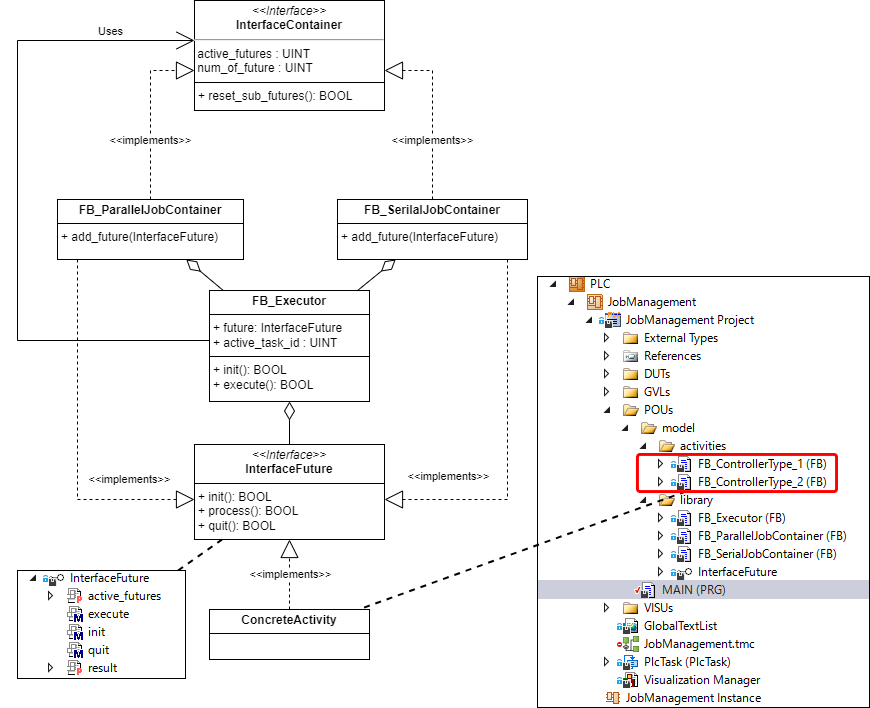

The diagram above was exported from draw.io. Its source (the exported page's mxGraphModel, read from the mxfile embedded in the PNG):
<mxGraphModel dx="1422" dy="865" grid="1" gridSize="10" guides="1" tooltips="1" connect="1" arrows="1" fold="1" page="1" pageScale="1" pageWidth="827" pageHeight="1169" math="0" shadow="0">
  <root>
    <mxCell id="0" />
    <mxCell id="1" parent="0" />
    <mxCell id="2" style="rounded=0;orthogonalLoop=1;jettySize=auto;html=1;endArrow=diamondThin;endFill=0;endSize=16;" edge="1" source="18" target="10" parent="1">
      <mxGeometry relative="1" as="geometry" />
    </mxCell>
    <mxCell id="3" style="edgeStyle=orthogonalEdgeStyle;rounded=0;orthogonalLoop=1;jettySize=auto;html=1;endArrow=open;endFill=0;endSize=16;" edge="1" source="18" target="24" parent="1">
      <mxGeometry relative="1" as="geometry">
        <Array as="points">
          <mxPoint x="40" y="430" />
          <mxPoint x="40" y="130" />
        </Array>
      </mxGeometry>
    </mxCell>
    <mxCell id="4" value="Uses" style="edgeLabel;html=1;align=center;verticalAlign=middle;resizable=0;points=[];" vertex="1" connectable="0" parent="3">
      <mxGeometry x="0.6436" y="-1" relative="1" as="geometry">
        <mxPoint x="34" y="-11" as="offset" />
      </mxGeometry>
    </mxCell>
    <mxCell id="5" value="&lt;p style=&quot;margin:0px;margin-top:4px;text-align:center;&quot;&gt;&lt;i&gt;&amp;lt;&amp;lt;Interface&amp;gt;&amp;gt;&lt;/i&gt;&lt;br&gt;&lt;b&gt;InterfaceFuture&lt;/b&gt;&lt;/p&gt;&lt;hr size=&quot;1&quot; style=&quot;border-style:solid;&quot;&gt;&lt;p style=&quot;margin:0px;margin-left:4px;&quot;&gt;&lt;span style=&quot;background-color: initial;&quot;&gt;+ init(): BOOL&lt;/span&gt;&lt;br&gt;&lt;/p&gt;&lt;p style=&quot;margin:0px;margin-left:4px;&quot;&gt;+ process(): BOOL&lt;/p&gt;&lt;p style=&quot;margin:0px;margin-left:4px;&quot;&gt;+ quit(): BOOL&lt;br&gt;&lt;/p&gt;" style="verticalAlign=top;align=left;overflow=fill;html=1;whiteSpace=wrap;" vertex="1" parent="1">
      <mxGeometry x="217" y="534" width="190" height="95" as="geometry" />
    </mxCell>
    <mxCell id="6" style="edgeStyle=orthogonalEdgeStyle;rounded=0;orthogonalLoop=1;jettySize=auto;html=1;endArrow=block;endFill=0;jumpSize=6;strokeWidth=1;endSize=16;dashed=1;" edge="1" source="11" target="5" parent="1">
      <mxGeometry relative="1" as="geometry">
        <mxPoint x="312" y="714" as="sourcePoint" />
      </mxGeometry>
    </mxCell>
    <mxCell id="7" value="&amp;lt;&amp;lt;implements&amp;gt;&amp;gt;" style="edgeLabel;html=1;align=center;verticalAlign=middle;resizable=0;points=[];" vertex="1" connectable="0" parent="6">
      <mxGeometry x="0.0286" y="-2" relative="1" as="geometry">
        <mxPoint x="-2" as="offset" />
      </mxGeometry>
    </mxCell>
    <mxCell id="8" value="&amp;lt;&amp;lt;implements&amp;gt;&amp;gt;" style="edgeStyle=orthogonalEdgeStyle;rounded=0;orthogonalLoop=1;jettySize=auto;html=1;endArrow=block;endFill=0;endSize=16;dashed=1;strokeWidth=1;" edge="1" source="10" target="5" parent="1">
      <mxGeometry x="0.6349" y="20" relative="1" as="geometry">
        <Array as="points">
          <mxPoint x="100" y="589" />
        </Array>
        <mxPoint as="offset" />
      </mxGeometry>
    </mxCell>
    <mxCell id="9" value="&amp;lt;&amp;lt;implements&amp;gt;&amp;gt;" style="edgeStyle=orthogonalEdgeStyle;rounded=0;orthogonalLoop=1;jettySize=auto;html=1;endArrow=block;endFill=0;endSize=16;dashed=1;strokeWidth=1;" edge="1" source="10" target="24" parent="1">
      <mxGeometry x="-0.3179" relative="1" as="geometry">
        <Array as="points">
          <mxPoint x="173" y="160" />
        </Array>
        <mxPoint as="offset" />
      </mxGeometry>
    </mxCell>
    <mxCell id="10" value="&lt;p style=&quot;margin: 4px 0px 0px; text-align: center;&quot;&gt;&lt;b&gt;FB_ParallelJobContainer&lt;/b&gt;&lt;/p&gt;&lt;hr size=&quot;1&quot; style=&quot;border-style:solid;&quot;&gt;&lt;p style=&quot;margin:0px;margin-left:4px;&quot;&gt;+ add_future(InterfaceFuture)&lt;/p&gt;" style="verticalAlign=top;align=left;overflow=fill;html=1;whiteSpace=wrap;" vertex="1" parent="1">
      <mxGeometry x="80" y="289" width="186" height="60" as="geometry" />
    </mxCell>
    <mxCell id="11" value="&lt;p style=&quot;margin:0px;margin-top:4px;text-align:center;&quot;&gt;&lt;b&gt;ConcreteActivity&lt;/b&gt;&lt;/p&gt;&lt;hr size=&quot;1&quot; style=&quot;border-style:solid;&quot;&gt;&lt;p style=&quot;margin:0px;margin-left:4px;&quot;&gt;&lt;br&gt;&lt;/p&gt;" style="verticalAlign=top;align=left;overflow=fill;html=1;whiteSpace=wrap;" vertex="1" parent="1">
      <mxGeometry x="232" y="699" width="160" height="50" as="geometry" />
    </mxCell>
    <mxCell id="12" style="edgeStyle=orthogonalEdgeStyle;rounded=0;orthogonalLoop=1;jettySize=auto;html=1;endArrow=diamondThin;endFill=0;endSize=16;" edge="1" source="5" target="18" parent="1">
      <mxGeometry relative="1" as="geometry">
        <mxPoint x="407" y="404" as="sourcePoint" />
        <mxPoint x="467" y="504" as="targetPoint" />
      </mxGeometry>
    </mxCell>
    <mxCell id="13" style="edgeStyle=orthogonalEdgeStyle;rounded=0;orthogonalLoop=1;jettySize=auto;html=1;endArrow=block;endFill=0;startSize=6;endSize=16;dashed=1;strokeWidth=1;" edge="1" source="16" target="5" parent="1">
      <mxGeometry relative="1" as="geometry">
        <Array as="points">
          <mxPoint x="530" y="589" />
        </Array>
      </mxGeometry>
    </mxCell>
    <mxCell id="14" value="&amp;lt;&amp;lt;implements&amp;gt;&amp;gt;" style="edgeLabel;html=1;align=center;verticalAlign=middle;resizable=0;points=[];" vertex="1" connectable="0" parent="13">
      <mxGeometry x="-0.0165" y="1" relative="1" as="geometry">
        <mxPoint x="-61" y="37" as="offset" />
      </mxGeometry>
    </mxCell>
    <mxCell id="15" value="&amp;lt;&amp;lt;implements&amp;gt;&amp;gt;" style="rounded=0;orthogonalLoop=1;jettySize=auto;html=1;endArrow=block;endFill=0;endSize=16;edgeStyle=orthogonalEdgeStyle;dashed=1;strokeWidth=1;" edge="1" source="16" target="24" parent="1">
      <mxGeometry x="-0.3333" relative="1" as="geometry">
        <Array as="points">
          <mxPoint x="455" y="160" />
        </Array>
        <mxPoint as="offset" />
      </mxGeometry>
    </mxCell>
    <mxCell id="16" value="&lt;p style=&quot;margin: 4px 0px 0px; text-align: center;&quot;&gt;&lt;b&gt;FB_Serilal&lt;/b&gt;&lt;b style=&quot;background-color: initial;&quot;&gt;JobContainer&lt;/b&gt;&lt;/p&gt;&lt;hr size=&quot;1&quot; style=&quot;border-style:solid;&quot;&gt;&lt;p style=&quot;margin:0px;margin-left:4px;&quot;&gt;+ add_future(InterfaceFuture)&lt;/p&gt;" style="verticalAlign=top;align=left;overflow=fill;html=1;whiteSpace=wrap;" vertex="1" parent="1">
      <mxGeometry x="360" y="289" width="190" height="60" as="geometry" />
    </mxCell>
    <mxCell id="17" style="rounded=0;orthogonalLoop=1;jettySize=auto;html=1;endArrow=diamondThin;endFill=0;endSize=16;" edge="1" source="18" target="16" parent="1">
      <mxGeometry relative="1" as="geometry" />
    </mxCell>
    <mxCell id="18" value="&lt;p style=&quot;margin:0px;margin-top:4px;text-align:center;&quot;&gt;&lt;b&gt;FB_Executor&lt;/b&gt;&lt;/p&gt;&lt;hr size=&quot;1&quot; style=&quot;border-style:solid;&quot;&gt;&lt;p style=&quot;margin:0px;margin-left:4px;&quot;&gt;+ future: InterfaceFuture&lt;/p&gt;&lt;p style=&quot;margin:0px;margin-left:4px;&quot;&gt;+ active_task_id : UINT&lt;/p&gt;&lt;hr size=&quot;1&quot; style=&quot;border-style:solid;&quot;&gt;&lt;p style=&quot;margin:0px;margin-left:4px;&quot;&gt;+ init(): BOOL&lt;/p&gt;&lt;p style=&quot;margin:0px;margin-left:4px;&quot;&gt;+ execute(): BOOL&lt;/p&gt;" style="verticalAlign=top;align=left;overflow=fill;html=1;whiteSpace=wrap;" vertex="1" parent="1">
      <mxGeometry x="232" y="380" width="160" height="111" as="geometry" />
    </mxCell>
    <mxCell id="19" value="" style="shape=image;verticalLabelPosition=bottom;labelBackgroundColor=default;verticalAlign=top;aspect=fixed;imageAspect=0;image=data:image/png,(base64 omitted: 22300 chars);imageBorder=default;perimeterSpacing=0;" vertex="1" parent="1">
      <mxGeometry x="560" y="366" width="332" height="431" as="geometry" />
    </mxCell>
    <mxCell id="20" style="rounded=0;orthogonalLoop=1;jettySize=auto;html=1;dashed=1;strokeWidth=2;endArrow=none;endFill=0;" edge="1" source="21" target="11" parent="1">
      <mxGeometry relative="1" as="geometry" />
    </mxCell>
    <mxCell id="21" value="" style="rounded=1;whiteSpace=wrap;html=1;fillColor=none;strokeColor=#FF0000;strokeWidth=3;arcSize=7;" vertex="1" parent="1">
      <mxGeometry x="660" y="544" width="199" height="37" as="geometry" />
    </mxCell>
    <mxCell id="22" style="edgeStyle=none;rounded=0;orthogonalLoop=1;jettySize=auto;html=1;dashed=1;endArrow=none;endFill=0;strokeWidth=2;" edge="1" source="23" target="5" parent="1">
      <mxGeometry relative="1" as="geometry" />
    </mxCell>
    <mxCell id="23" value="" style="shape=image;verticalLabelPosition=bottom;labelBackgroundColor=default;verticalAlign=top;aspect=fixed;imageAspect=0;image=data:image/png,(base64 omitted: 3336 chars);imageBorder=default;" vertex="1" parent="1">
      <mxGeometry x="40" y="660" width="168" height="108" as="geometry" />
    </mxCell>
    <mxCell id="24" value="&lt;p style=&quot;margin:0px;margin-top:4px;text-align:center;&quot;&gt;&lt;i&gt;&amp;lt;&amp;lt;Interface&amp;gt;&amp;gt;&lt;/i&gt;&lt;br&gt;&lt;b&gt;InterfaceContainer&lt;/b&gt;&lt;/p&gt;&lt;hr&gt;&amp;nbsp;active_futures : UINT&lt;br&gt;&amp;nbsp;num_of_future : UINT&lt;br&gt;&lt;hr size=&quot;1&quot; style=&quot;border-style:solid;&quot;&gt;&lt;p style=&quot;margin:0px;margin-left:4px;&quot;&gt;&lt;span style=&quot;background-color: initial;&quot;&gt;+ reset_sub_futures(): BOOL&lt;/span&gt;&lt;/p&gt;" style="verticalAlign=top;align=left;overflow=fill;html=1;whiteSpace=wrap;" vertex="1" parent="1">
      <mxGeometry x="217" y="90" width="190" height="110" as="geometry" />
    </mxCell>
  </root>
</mxGraphModel>